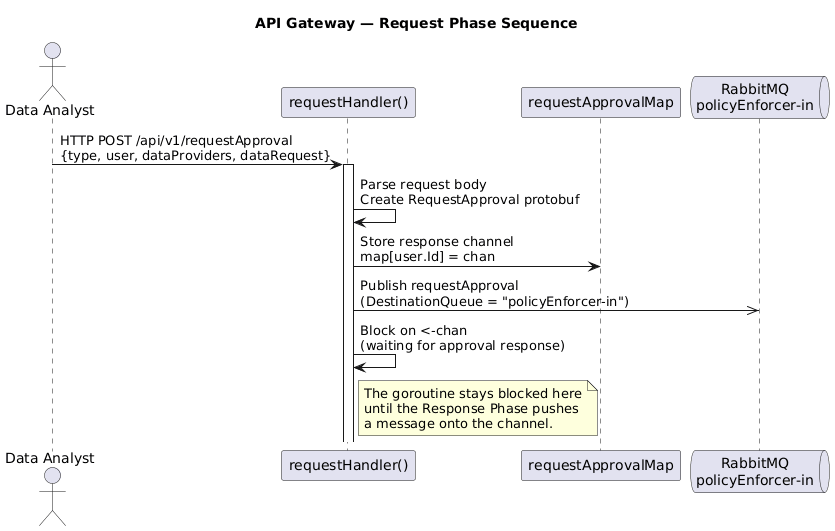

The diagram above was rendered by PlantUML. Its source (embedded in the PNG):
@startuml Sequence - API Gateway Request

title API Gateway — Request Phase Sequence

actor "Data Analyst" as Client
participant "requestHandler()" as Handler
participant "requestApprovalMap" as Map
queue "RabbitMQ\npolicyEnforcer-in" as MQ_PE

Client -> Handler : HTTP POST /api/v1/requestApproval\n{type, user, dataProviders, dataRequest}
activate Handler

Handler -> Handler : Parse request body\nCreate RequestApproval protobuf

Handler -> Map : Store response channel\nmap[user.Id] = chan

Handler ->> MQ_PE : Publish requestApproval\n(DestinationQueue = "policyEnforcer-in")

Handler -> Handler : Block on <-chan\n(waiting for approval response)

note right of Handler
  The goroutine stays blocked here
  until the Response Phase pushes
  a message onto the channel.
end note

@enduml